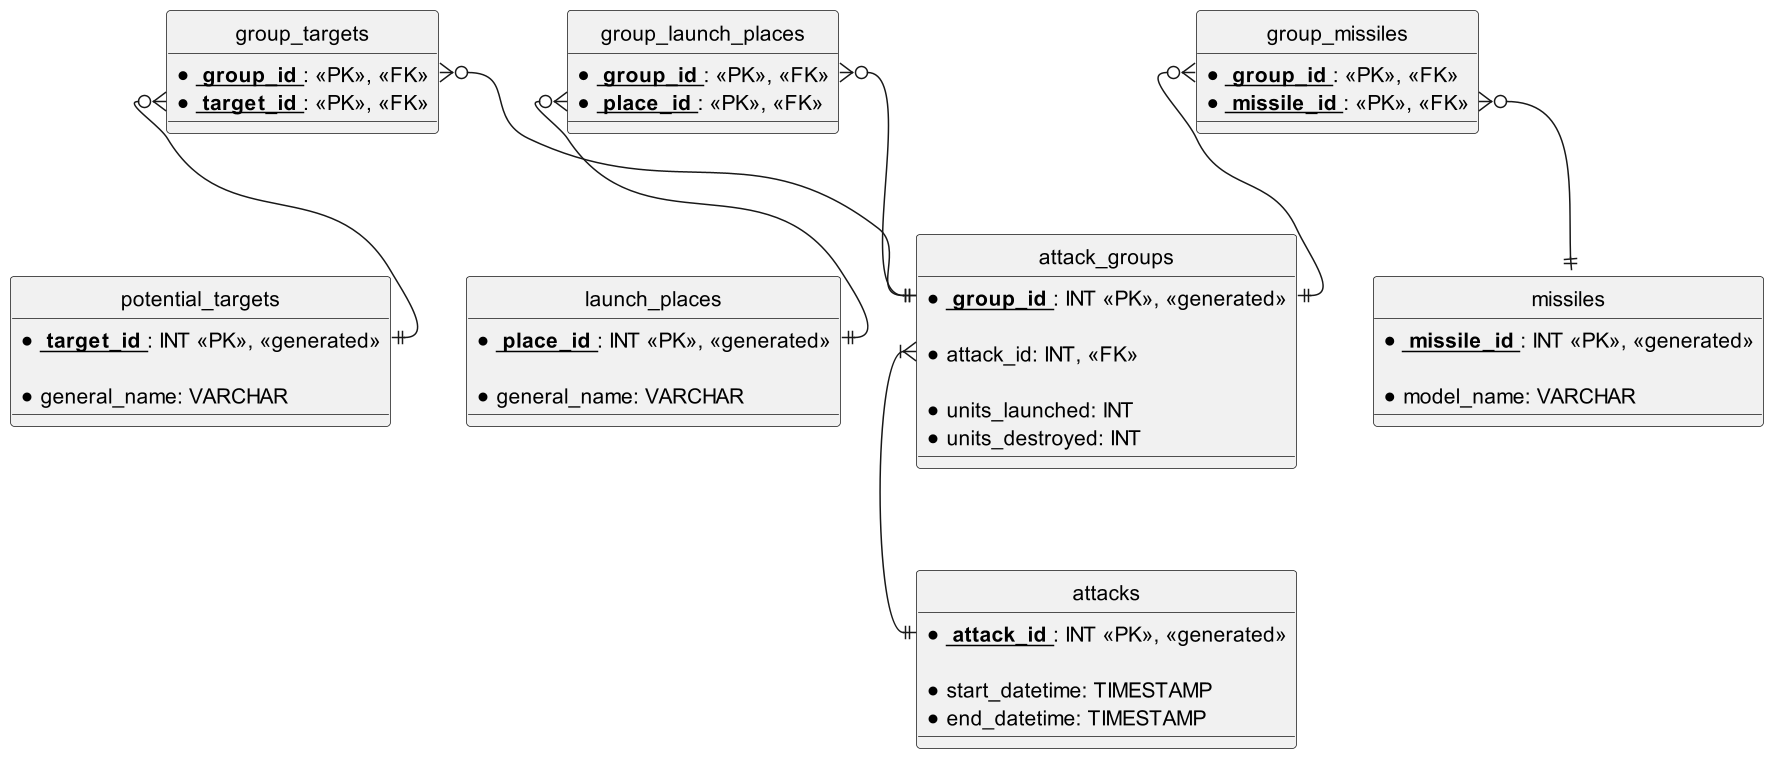

The diagram above was rendered by PlantUML. Its source (embedded in the PNG):
@startuml


' -- Diagram settings

' -- -- Visual settings setup

hide circle

' -- -- Custom macro definitions

' -- -- -- Database table pseudo-element
!define Table(name, title) class name as "title"
!define Table(name) class name

' -- -- -- Database table primary key highlight
!define PK(attr) <b><u> attr </u></b>


' -- Primary entities related tables & connections

' -- -- Attack entity table

Table(attacks)
{
    * PK(attack_id): INT <<PK>>, <<generated>>

    * start_datetime: TIMESTAMP
    * end_datetime: TIMESTAMP
}

' -- -- Attack group entity table & connections

Table(attack_groups)
{
    * PK(group_id): INT <<PK>>, <<generated>>

    * attack_id: INT, <<FK>>

    * units_launched: INT
    * units_destroyed: INT
}

attack_groups::attack_id }|--|| attacks::attack_id


' -- Secondary entities related tables & connections

' -- -- Potential target entity related tables & connections

Table(potential_targets)
{
    * PK(target_id): INT <<PK>>, <<generated>>

    * general_name: VARCHAR
}

Table(group_targets)
{
    * PK(group_id): <<PK>>, <<FK>>
    * PK(target_id): <<PK>>, <<FK>>
}

group_targets::group_id }o--|| attack_groups::group_id
group_targets::target_id }o--|| potential_targets::target_id

' -- -- Launch place entity related tables & connections

Table(launch_places)
{
    * PK(place_id): INT <<PK>>, <<generated>>

    * general_name: VARCHAR
}

Table(group_launch_places)
{
    * PK(group_id): <<PK>>, <<FK>>
    * PK(place_id): <<PK>>, <<FK>>
}

group_launch_places::group_id }o--|| attack_groups::group_id
group_launch_places::place_id }o--|| launch_places::place_id

' -- -- Missile entity related tables & connections

Table(missiles)
{
    * PK(missile_id): INT <<PK>>, <<generated>>

    * model_name: VARCHAR
}

Table(group_missiles)
{
    * PK(group_id): <<PK>>, <<FK>>
    * PK(missile_id): <<PK>>, <<FK>>
}

group_missiles::group_id }o--|| attack_groups::group_id
group_missiles::missile_id }o--|| missiles::target_id


@enduml